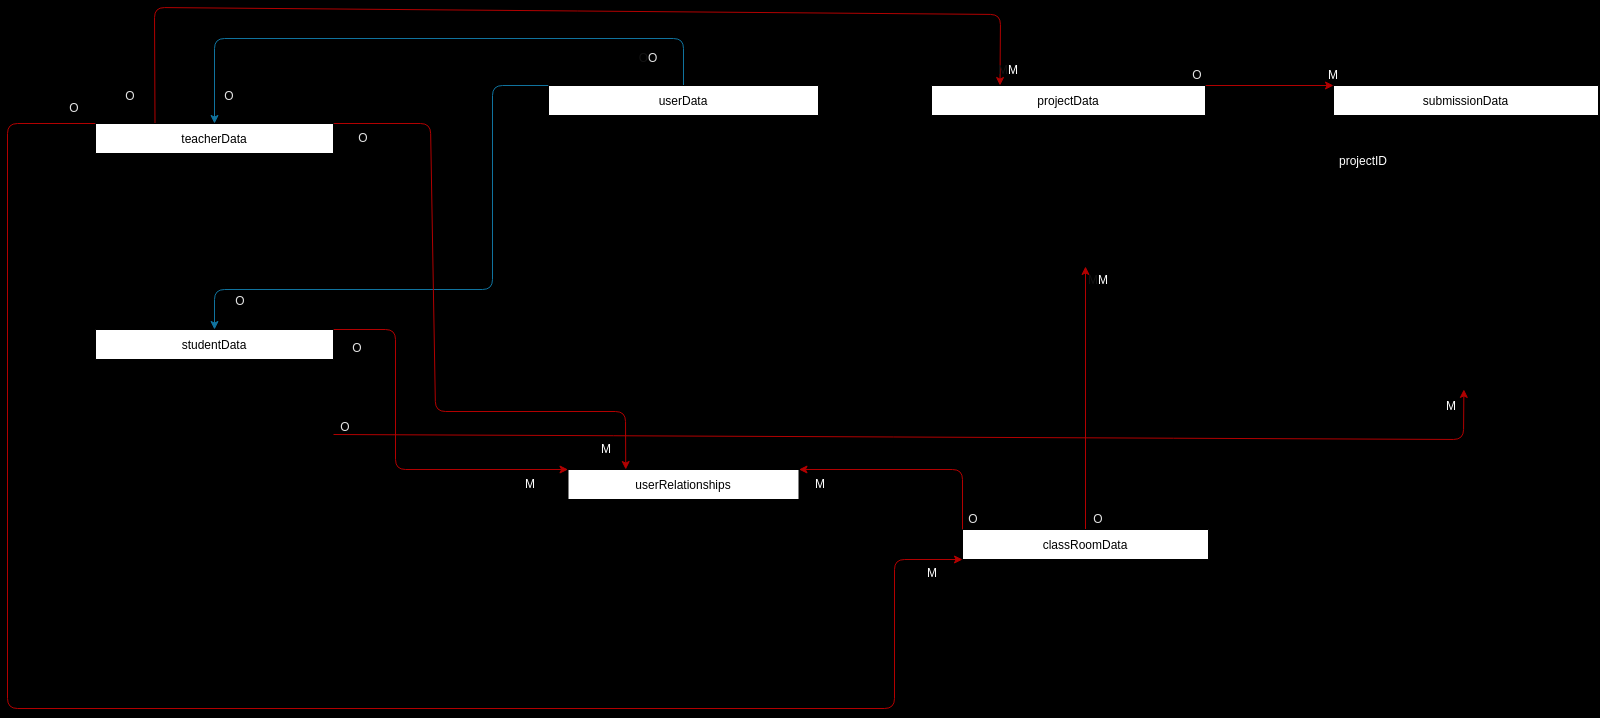

The diagram above was exported from draw.io. Its source (the exported page's mxGraphModel, read from the mxfile embedded in the PNG):
<mxGraphModel dx="2264" dy="1049" grid="0" gridSize="10" guides="1" tooltips="1" connect="1" arrows="1" fold="1" page="1" pageScale="1" pageWidth="2000" pageHeight="1000" background="#000000" math="0" shadow="0">
  <root>
    <mxCell id="0" />
    <mxCell id="1" parent="0" />
    <mxCell id="86" style="edgeStyle=none;html=1;exitX=0.5;exitY=0;exitDx=0;exitDy=0;entryX=0.5;entryY=0;entryDx=0;entryDy=0;fillColor=#b1ddf0;strokeColor=#10739e;" parent="1" source="2" target="36" edge="1">
      <mxGeometry relative="1" as="geometry">
        <Array as="points">
          <mxPoint x="955" y="121" />
          <mxPoint x="486" y="121" />
        </Array>
      </mxGeometry>
    </mxCell>
    <mxCell id="89" style="edgeStyle=none;html=1;exitX=0;exitY=0;exitDx=0;exitDy=0;entryX=0.5;entryY=0;entryDx=0;entryDy=0;fontColor=#121212;fillColor=#b1ddf0;strokeColor=#10739e;" parent="1" source="2" target="41" edge="1">
      <mxGeometry relative="1" as="geometry">
        <Array as="points">
          <mxPoint x="764" y="168" />
          <mxPoint x="764" y="372" />
          <mxPoint x="486" y="372" />
        </Array>
      </mxGeometry>
    </mxCell>
    <mxCell id="2" value="userData" style="swimlane;fontStyle=0;childLayout=stackLayout;horizontal=1;startSize=30;horizontalStack=0;resizeParent=1;resizeParentMax=0;resizeLast=0;collapsible=1;marginBottom=0;fontFamily=Helvetica;" parent="1" vertex="1">
      <mxGeometry x="820" y="168" width="270" height="330" as="geometry" />
    </mxCell>
    <mxCell id="3" value="userID    " style="text;strokeColor=none;fillColor=none;align=left;verticalAlign=middle;spacingLeft=4;spacingRight=4;overflow=hidden;points=[[0,0.5],[1,0.5]];portConstraint=eastwest;rotatable=0;" parent="2" vertex="1">
      <mxGeometry y="30" width="270" height="30" as="geometry" />
    </mxCell>
    <mxCell id="4" value="userName" style="text;strokeColor=none;fillColor=none;align=left;verticalAlign=middle;spacingLeft=4;spacingRight=4;overflow=hidden;points=[[0,0.5],[1,0.5]];portConstraint=eastwest;rotatable=0;" parent="2" vertex="1">
      <mxGeometry y="60" width="270" height="30" as="geometry" />
    </mxCell>
    <mxCell id="10" value="hashedPassword" style="text;strokeColor=none;fillColor=none;align=left;verticalAlign=middle;spacingLeft=4;spacingRight=4;overflow=hidden;points=[[0,0.5],[1,0.5]];portConstraint=eastwest;rotatable=0;fontFamily=Helvetica;" parent="2" vertex="1">
      <mxGeometry y="90" width="270" height="30" as="geometry" />
    </mxCell>
    <mxCell id="11" value="profileImageURL" style="text;strokeColor=none;fillColor=none;align=left;verticalAlign=middle;spacingLeft=4;spacingRight=4;overflow=hidden;points=[[0,0.5],[1,0.5]];portConstraint=eastwest;rotatable=0;fontFamily=Helvetica;" parent="2" vertex="1">
      <mxGeometry y="120" width="270" height="30" as="geometry" />
    </mxCell>
    <mxCell id="100" value="profileImageURL" style="text;strokeColor=none;fillColor=none;align=left;verticalAlign=middle;spacingLeft=4;spacingRight=4;overflow=hidden;points=[[0,0.5],[1,0.5]];portConstraint=eastwest;rotatable=0;fontFamily=Helvetica;" parent="2" vertex="1">
      <mxGeometry y="150" width="270" height="30" as="geometry" />
    </mxCell>
    <mxCell id="5" value="dateTimeCreated" style="text;strokeColor=none;fillColor=none;align=left;verticalAlign=middle;spacingLeft=4;spacingRight=4;overflow=hidden;points=[[0,0.5],[1,0.5]];portConstraint=eastwest;rotatable=0;" parent="2" vertex="1">
      <mxGeometry y="180" width="270" height="30" as="geometry" />
    </mxCell>
    <mxCell id="6" value="isAdmin" style="text;strokeColor=none;fillColor=none;align=left;verticalAlign=middle;spacingLeft=4;spacingRight=4;overflow=hidden;points=[[0,0.5],[1,0.5]];portConstraint=eastwest;rotatable=0;fontFamily=Helvetica;" parent="2" vertex="1">
      <mxGeometry y="210" width="270" height="30" as="geometry" />
    </mxCell>
    <mxCell id="7" value="isTeacher" style="text;strokeColor=none;fillColor=none;align=left;verticalAlign=middle;spacingLeft=4;spacingRight=4;overflow=hidden;points=[[0,0.5],[1,0.5]];portConstraint=eastwest;rotatable=0;fontFamily=Helvetica;" parent="2" vertex="1">
      <mxGeometry y="240" width="270" height="30" as="geometry" />
    </mxCell>
    <mxCell id="8" value="isStudent" style="text;strokeColor=none;fillColor=none;align=left;verticalAlign=middle;spacingLeft=4;spacingRight=4;overflow=hidden;points=[[0,0.5],[1,0.5]];portConstraint=eastwest;rotatable=0;fontFamily=Helvetica;" parent="2" vertex="1">
      <mxGeometry y="270" width="270" height="30" as="geometry" />
    </mxCell>
    <mxCell id="9" value="isAccountDeleted" style="text;strokeColor=none;fillColor=none;align=left;verticalAlign=middle;spacingLeft=4;spacingRight=4;overflow=hidden;points=[[0,0.5],[1,0.5]];portConstraint=eastwest;rotatable=0;fontFamily=Helvetica;" parent="2" vertex="1">
      <mxGeometry y="300" width="270" height="30" as="geometry" />
    </mxCell>
    <mxCell id="12" value="submissionData" style="swimlane;fontStyle=0;childLayout=stackLayout;horizontal=1;startSize=30;horizontalStack=0;resizeParent=1;resizeParentMax=0;resizeLast=0;collapsible=1;marginBottom=0;fontFamily=Helvetica;" parent="1" vertex="1">
      <mxGeometry x="1605" y="168" width="265" height="300" as="geometry" />
    </mxCell>
    <mxCell id="13" value="submissionID" style="text;strokeColor=none;fillColor=none;align=left;verticalAlign=middle;spacingLeft=4;spacingRight=4;overflow=hidden;points=[[0,0.5],[1,0.5]];portConstraint=eastwest;rotatable=0;fontFamily=Helvetica;" parent="12" vertex="1">
      <mxGeometry y="30" width="265" height="30" as="geometry" />
    </mxCell>
    <mxCell id="106" value="projectID" style="text;strokeColor=none;fillColor=none;align=left;verticalAlign=middle;spacingLeft=4;spacingRight=4;overflow=hidden;points=[[0,0.5],[1,0.5]];portConstraint=eastwest;rotatable=0;fontColor=#FFFFFF;" parent="12" vertex="1">
      <mxGeometry y="60" width="265" height="30" as="geometry" />
    </mxCell>
    <mxCell id="14" value="studentID" style="text;strokeColor=none;fillColor=none;align=left;verticalAlign=middle;spacingLeft=4;spacingRight=4;overflow=hidden;points=[[0,0.5],[1,0.5]];portConstraint=eastwest;rotatable=0;fontFamily=Helvetica;" parent="12" vertex="1">
      <mxGeometry y="90" width="265" height="30" as="geometry" />
    </mxCell>
    <mxCell id="18" value="contentURI" style="text;strokeColor=none;fillColor=none;align=left;verticalAlign=middle;spacingLeft=4;spacingRight=4;overflow=hidden;points=[[0,0.5],[1,0.5]];portConstraint=eastwest;rotatable=0;fontFamily=Helvetica;" parent="12" vertex="1">
      <mxGeometry y="120" width="265" height="30" as="geometry" />
    </mxCell>
    <mxCell id="143" value="isSubmissionMarked" style="text;strokeColor=none;fillColor=none;align=left;verticalAlign=middle;spacingLeft=4;spacingRight=4;overflow=hidden;points=[[0,0.5],[1,0.5]];portConstraint=eastwest;rotatable=0;" vertex="1" parent="12">
      <mxGeometry y="150" width="265" height="30" as="geometry" />
    </mxCell>
    <mxCell id="141" value="assignedGrade" style="text;strokeColor=none;fillColor=none;align=left;verticalAlign=middle;spacingLeft=4;spacingRight=4;overflow=hidden;points=[[0,0.5],[1,0.5]];portConstraint=eastwest;rotatable=0;" vertex="1" parent="12">
      <mxGeometry y="180" width="265" height="30" as="geometry" />
    </mxCell>
    <mxCell id="105" value="isVisibileByAll" style="text;strokeColor=none;fillColor=none;align=left;verticalAlign=middle;spacingLeft=4;spacingRight=4;overflow=hidden;points=[[0,0.5],[1,0.5]];portConstraint=eastwest;rotatable=0;fontFamily=Helvetica;" parent="12" vertex="1">
      <mxGeometry y="210" width="265" height="30" as="geometry" />
    </mxCell>
    <mxCell id="17" value="isOnlyVisibleByClass" style="text;strokeColor=none;fillColor=none;align=left;verticalAlign=middle;spacingLeft=4;spacingRight=4;overflow=hidden;points=[[0,0.5],[1,0.5]];portConstraint=eastwest;rotatable=0;fontFamily=Helvetica;" parent="12" vertex="1">
      <mxGeometry y="240" width="265" height="30" as="geometry" />
    </mxCell>
    <mxCell id="22" value="isSubmissionDeleted" style="text;strokeColor=none;fillColor=none;align=left;verticalAlign=middle;spacingLeft=4;spacingRight=4;overflow=hidden;points=[[0,0.5],[1,0.5]];portConstraint=eastwest;rotatable=0;fontFamily=Helvetica;" parent="12" vertex="1">
      <mxGeometry y="270" width="265" height="30" as="geometry" />
    </mxCell>
    <mxCell id="30" value="userRelationships" style="swimlane;fontStyle=0;childLayout=stackLayout;horizontal=1;startSize=30;horizontalStack=0;resizeParent=1;resizeParentMax=0;resizeLast=0;collapsible=1;marginBottom=0;fontFamily=Helvetica;" parent="1" vertex="1">
      <mxGeometry x="839.5" y="552" width="231" height="180" as="geometry" />
    </mxCell>
    <mxCell id="31" value="relationshipID" style="text;strokeColor=none;fillColor=none;align=left;verticalAlign=middle;spacingLeft=4;spacingRight=4;overflow=hidden;points=[[0,0.5],[1,0.5]];portConstraint=eastwest;rotatable=0;fontFamily=Helvetica;" parent="30" vertex="1">
      <mxGeometry y="30" width="231" height="30" as="geometry" />
    </mxCell>
    <mxCell id="33" value="teacherID" style="text;strokeColor=none;fillColor=none;align=left;verticalAlign=middle;spacingLeft=4;spacingRight=4;overflow=hidden;points=[[0,0.5],[1,0.5]];portConstraint=eastwest;rotatable=0;fontFamily=Helvetica;" parent="30" vertex="1">
      <mxGeometry y="60" width="231" height="30" as="geometry" />
    </mxCell>
    <mxCell id="34" value="studentID" style="text;strokeColor=none;fillColor=none;align=left;verticalAlign=middle;spacingLeft=4;spacingRight=4;overflow=hidden;points=[[0,0.5],[1,0.5]];portConstraint=eastwest;rotatable=0;fontFamily=Helvetica;" parent="30" vertex="1">
      <mxGeometry y="90" width="231" height="30" as="geometry" />
    </mxCell>
    <mxCell id="70" value="classRoomID" style="text;strokeColor=none;fillColor=none;align=left;verticalAlign=middle;spacingLeft=4;spacingRight=4;overflow=hidden;points=[[0,0.5],[1,0.5]];portConstraint=eastwest;rotatable=0;" parent="30" vertex="1">
      <mxGeometry y="120" width="231" height="30" as="geometry" />
    </mxCell>
    <mxCell id="32" value="isrRequestAccepted" style="text;strokeColor=none;fillColor=none;align=left;verticalAlign=middle;spacingLeft=4;spacingRight=4;overflow=hidden;points=[[0,0.5],[1,0.5]];portConstraint=eastwest;rotatable=0;fontFamily=Helvetica;" parent="30" vertex="1">
      <mxGeometry y="150" width="231" height="30" as="geometry" />
    </mxCell>
    <mxCell id="93" style="edgeStyle=none;html=1;exitX=1;exitY=0;exitDx=0;exitDy=0;entryX=0.25;entryY=0;entryDx=0;entryDy=0;fontColor=#FFFFFF;fillColor=#e51400;strokeColor=#B20000;" parent="1" source="36" target="30" edge="1">
      <mxGeometry relative="1" as="geometry">
        <Array as="points">
          <mxPoint x="702" y="206" />
          <mxPoint x="707" y="494" />
          <mxPoint x="897" y="494" />
        </Array>
      </mxGeometry>
    </mxCell>
    <mxCell id="117" style="edgeStyle=none;html=1;exitX=0;exitY=0;exitDx=0;exitDy=0;entryX=0;entryY=0.25;entryDx=0;entryDy=0;fontColor=#FFFFFF;fillColor=#e51400;strokeColor=#B20000;" parent="1" source="36" target="78" edge="1">
      <mxGeometry relative="1" as="geometry">
        <Array as="points">
          <mxPoint x="279" y="206" />
          <mxPoint x="279" y="791" />
          <mxPoint x="1166" y="791" />
          <mxPoint x="1166" y="642" />
        </Array>
      </mxGeometry>
    </mxCell>
    <mxCell id="137" style="edgeStyle=none;html=1;exitX=0.25;exitY=0;exitDx=0;exitDy=0;entryX=0.25;entryY=0;entryDx=0;entryDy=0;fillColor=#e51400;strokeColor=#B20000;" edge="1" parent="1" source="36" target="121">
      <mxGeometry relative="1" as="geometry">
        <Array as="points">
          <mxPoint x="426" y="90" />
          <mxPoint x="1272" y="97" />
        </Array>
      </mxGeometry>
    </mxCell>
    <mxCell id="36" value="teacherData" style="swimlane;fontStyle=0;childLayout=stackLayout;horizontal=1;startSize=30;horizontalStack=0;resizeParent=1;resizeParentMax=0;resizeLast=0;collapsible=1;marginBottom=0;fontFamily=Helvetica;" parent="1" vertex="1">
      <mxGeometry x="367" y="206" width="238" height="150" as="geometry" />
    </mxCell>
    <mxCell id="37" value="teacherID" style="text;strokeColor=none;fillColor=none;align=left;verticalAlign=middle;spacingLeft=4;spacingRight=4;overflow=hidden;points=[[0,0.5],[1,0.5]];portConstraint=eastwest;rotatable=0;fontFamily=Helvetica;" parent="36" vertex="1">
      <mxGeometry y="30" width="238" height="30" as="geometry" />
    </mxCell>
    <mxCell id="38" value="userID" style="text;strokeColor=none;fillColor=none;align=left;verticalAlign=middle;spacingLeft=4;spacingRight=4;overflow=hidden;points=[[0,0.5],[1,0.5]];portConstraint=eastwest;rotatable=0;fontFamily=Helvetica;" parent="36" vertex="1">
      <mxGeometry y="60" width="238" height="30" as="geometry" />
    </mxCell>
    <mxCell id="39" value=".........." style="text;strokeColor=none;fillColor=none;align=left;verticalAlign=middle;spacingLeft=4;spacingRight=4;overflow=hidden;points=[[0,0.5],[1,0.5]];portConstraint=eastwest;rotatable=0;fontFamily=Helvetica;" parent="36" vertex="1">
      <mxGeometry y="90" width="238" height="30" as="geometry" />
    </mxCell>
    <mxCell id="40" value="otherData" style="text;strokeColor=none;fillColor=none;align=left;verticalAlign=middle;spacingLeft=4;spacingRight=4;overflow=hidden;points=[[0,0.5],[1,0.5]];portConstraint=eastwest;rotatable=0;fontFamily=Helvetica;" parent="36" vertex="1">
      <mxGeometry y="120" width="238" height="30" as="geometry" />
    </mxCell>
    <mxCell id="90" style="edgeStyle=none;html=1;exitX=1;exitY=0;exitDx=0;exitDy=0;entryX=0;entryY=0;entryDx=0;entryDy=0;fontColor=#121212;fillColor=#e51400;strokeColor=#B20000;" parent="1" source="41" target="30" edge="1">
      <mxGeometry relative="1" as="geometry">
        <Array as="points">
          <mxPoint x="667" y="412" />
          <mxPoint x="667" y="552" />
        </Array>
      </mxGeometry>
    </mxCell>
    <mxCell id="41" value="studentData" style="swimlane;fontStyle=0;childLayout=stackLayout;horizontal=1;startSize=30;horizontalStack=0;resizeParent=1;resizeParentMax=0;resizeLast=0;collapsible=1;marginBottom=0;fontFamily=Helvetica;" parent="1" vertex="1">
      <mxGeometry x="367" y="412" width="238" height="150" as="geometry" />
    </mxCell>
    <mxCell id="42" value="studentID" style="text;strokeColor=none;fillColor=none;align=left;verticalAlign=middle;spacingLeft=4;spacingRight=4;overflow=hidden;points=[[0,0.5],[1,0.5]];portConstraint=eastwest;rotatable=0;fontFamily=Helvetica;" parent="41" vertex="1">
      <mxGeometry y="30" width="238" height="30" as="geometry" />
    </mxCell>
    <mxCell id="43" value="userID" style="text;strokeColor=none;fillColor=none;align=left;verticalAlign=middle;spacingLeft=4;spacingRight=4;overflow=hidden;points=[[0,0.5],[1,0.5]];portConstraint=eastwest;rotatable=0;fontFamily=Helvetica;" parent="41" vertex="1">
      <mxGeometry y="60" width="238" height="30" as="geometry" />
    </mxCell>
    <mxCell id="44" value=".........." style="text;strokeColor=none;fillColor=none;align=left;verticalAlign=middle;spacingLeft=4;spacingRight=4;overflow=hidden;points=[[0,0.5],[1,0.5]];portConstraint=eastwest;rotatable=0;fontFamily=Helvetica;" parent="41" vertex="1">
      <mxGeometry y="90" width="238" height="30" as="geometry" />
    </mxCell>
    <mxCell id="45" value="otherData" style="text;strokeColor=none;fillColor=none;align=left;verticalAlign=middle;spacingLeft=4;spacingRight=4;overflow=hidden;points=[[0,0.5],[1,0.5]];portConstraint=eastwest;rotatable=0;fontFamily=Helvetica;" parent="41" vertex="1">
      <mxGeometry y="120" width="238" height="30" as="geometry" />
    </mxCell>
    <mxCell id="109" style="edgeStyle=none;html=1;exitX=0;exitY=0;exitDx=0;exitDy=0;entryX=1;entryY=0;entryDx=0;entryDy=0;fontColor=#FFFFFF;fillColor=#e51400;strokeColor=#B20000;" parent="1" source="78" target="30" edge="1">
      <mxGeometry relative="1" as="geometry">
        <Array as="points">
          <mxPoint x="1234" y="552" />
        </Array>
      </mxGeometry>
    </mxCell>
    <mxCell id="128" style="edgeStyle=none;html=1;exitX=0.5;exitY=0;exitDx=0;exitDy=0;fillColor=#e51400;strokeColor=#B20000;" edge="1" parent="1" source="78">
      <mxGeometry relative="1" as="geometry">
        <mxPoint x="1357" y="349" as="targetPoint" />
      </mxGeometry>
    </mxCell>
    <mxCell id="78" value="classRoomData" style="swimlane;fontStyle=0;childLayout=stackLayout;horizontal=1;startSize=30;horizontalStack=0;resizeParent=1;resizeParentMax=0;resizeLast=0;collapsible=1;marginBottom=0;" parent="1" vertex="1">
      <mxGeometry x="1234" y="612" width="246" height="120" as="geometry" />
    </mxCell>
    <mxCell id="79" value="classRoomID" style="text;strokeColor=none;fillColor=none;align=left;verticalAlign=middle;spacingLeft=4;spacingRight=4;overflow=hidden;points=[[0,0.5],[1,0.5]];portConstraint=eastwest;rotatable=0;" parent="78" vertex="1">
      <mxGeometry y="30" width="246" height="30" as="geometry" />
    </mxCell>
    <mxCell id="80" value="teacherID" style="text;strokeColor=none;fillColor=none;align=left;verticalAlign=middle;spacingLeft=4;spacingRight=4;overflow=hidden;points=[[0,0.5],[1,0.5]];portConstraint=eastwest;rotatable=0;" parent="78" vertex="1">
      <mxGeometry y="60" width="246" height="30" as="geometry" />
    </mxCell>
    <mxCell id="81" value="numStudents" style="text;strokeColor=none;fillColor=none;align=left;verticalAlign=middle;spacingLeft=4;spacingRight=4;overflow=hidden;points=[[0,0.5],[1,0.5]];portConstraint=eastwest;rotatable=0;" parent="78" vertex="1">
      <mxGeometry y="90" width="246" height="30" as="geometry" />
    </mxCell>
    <mxCell id="91" value="&lt;font color=&quot;#e3e3e3&quot;&gt;O&lt;/font&gt;" style="text;html=1;strokeColor=none;fillColor=none;align=center;verticalAlign=middle;whiteSpace=wrap;rounded=0;fontColor=#121212;" parent="1" vertex="1">
      <mxGeometry x="599" y="416" width="60" height="30" as="geometry" />
    </mxCell>
    <mxCell id="92" value="&lt;font color=&quot;#ffffff&quot;&gt;M&lt;/font&gt;" style="text;html=1;strokeColor=none;fillColor=none;align=center;verticalAlign=middle;whiteSpace=wrap;rounded=0;fontColor=#121212;" parent="1" vertex="1">
      <mxGeometry x="772" y="552" width="60" height="30" as="geometry" />
    </mxCell>
    <mxCell id="94" value="&lt;font color=&quot;#e3e3e3&quot;&gt;O&lt;/font&gt;" style="text;html=1;strokeColor=none;fillColor=none;align=center;verticalAlign=middle;whiteSpace=wrap;rounded=0;fontColor=#121212;" parent="1" vertex="1">
      <mxGeometry x="605" y="206" width="60" height="30" as="geometry" />
    </mxCell>
    <mxCell id="95" value="&lt;font color=&quot;#ffffff&quot;&gt;M&lt;/font&gt;" style="text;html=1;strokeColor=none;fillColor=none;align=center;verticalAlign=middle;whiteSpace=wrap;rounded=0;fontColor=#121212;" parent="1" vertex="1">
      <mxGeometry x="848" y="517" width="60" height="30" as="geometry" />
    </mxCell>
    <mxCell id="96" value="O&lt;font color=&quot;#e3e3e3&quot;&gt;O&lt;/font&gt;" style="text;html=1;strokeColor=none;fillColor=none;align=center;verticalAlign=middle;whiteSpace=wrap;rounded=0;fontColor=#121212;" parent="1" vertex="1">
      <mxGeometry x="890" y="126" width="60" height="30" as="geometry" />
    </mxCell>
    <mxCell id="97" value="&lt;font color=&quot;#e3e3e3&quot;&gt;O&lt;/font&gt;" style="text;html=1;strokeColor=none;fillColor=none;align=center;verticalAlign=middle;whiteSpace=wrap;rounded=0;fontColor=#121212;" parent="1" vertex="1">
      <mxGeometry x="482" y="369" width="60" height="30" as="geometry" />
    </mxCell>
    <mxCell id="98" value="&lt;font color=&quot;#e3e3e3&quot;&gt;O&lt;/font&gt;" style="text;html=1;strokeColor=none;fillColor=none;align=center;verticalAlign=middle;whiteSpace=wrap;rounded=0;fontColor=#121212;" parent="1" vertex="1">
      <mxGeometry x="471" y="164" width="60" height="30" as="geometry" />
    </mxCell>
    <mxCell id="110" value="&lt;font color=&quot;#e3e3e3&quot;&gt;O&lt;/font&gt;" style="text;html=1;strokeColor=none;fillColor=none;align=center;verticalAlign=middle;whiteSpace=wrap;rounded=0;fontColor=#121212;" parent="1" vertex="1">
      <mxGeometry x="1215" y="587" width="60" height="30" as="geometry" />
    </mxCell>
    <mxCell id="111" value="&lt;font color=&quot;#ffffff&quot;&gt;M&lt;/font&gt;" style="text;html=1;strokeColor=none;fillColor=none;align=center;verticalAlign=middle;whiteSpace=wrap;rounded=0;fontColor=#121212;" parent="1" vertex="1">
      <mxGeometry x="1062" y="552" width="60" height="30" as="geometry" />
    </mxCell>
    <mxCell id="119" value="&lt;font color=&quot;#e3e3e3&quot;&gt;O&lt;/font&gt;" style="text;html=1;strokeColor=none;fillColor=none;align=center;verticalAlign=middle;whiteSpace=wrap;rounded=0;fontColor=#121212;" parent="1" vertex="1">
      <mxGeometry x="316" y="176" width="60" height="30" as="geometry" />
    </mxCell>
    <mxCell id="120" value="&lt;font color=&quot;#ffffff&quot;&gt;M&lt;/font&gt;" style="text;html=1;strokeColor=none;fillColor=none;align=center;verticalAlign=middle;whiteSpace=wrap;rounded=0;fontColor=#121212;" parent="1" vertex="1">
      <mxGeometry x="1174" y="641" width="60" height="30" as="geometry" />
    </mxCell>
    <mxCell id="134" style="edgeStyle=none;html=1;exitX=1;exitY=0;exitDx=0;exitDy=0;entryX=0;entryY=0;entryDx=0;entryDy=0;fillColor=#e51400;strokeColor=#B20000;" edge="1" parent="1" source="121" target="12">
      <mxGeometry relative="1" as="geometry" />
    </mxCell>
    <mxCell id="121" value="projectData" style="swimlane;fontStyle=0;childLayout=stackLayout;horizontal=1;startSize=30;horizontalStack=0;resizeParent=1;resizeParentMax=0;resizeLast=0;collapsible=1;marginBottom=0;" vertex="1" parent="1">
      <mxGeometry x="1203" y="168" width="274" height="180" as="geometry" />
    </mxCell>
    <mxCell id="122" value="projectID" style="text;strokeColor=none;fillColor=none;align=left;verticalAlign=middle;spacingLeft=4;spacingRight=4;overflow=hidden;points=[[0,0.5],[1,0.5]];portConstraint=eastwest;rotatable=0;" vertex="1" parent="121">
      <mxGeometry y="30" width="274" height="30" as="geometry" />
    </mxCell>
    <mxCell id="123" value="teacherID" style="text;strokeColor=none;fillColor=none;align=left;verticalAlign=middle;spacingLeft=4;spacingRight=4;overflow=hidden;points=[[0,0.5],[1,0.5]];portConstraint=eastwest;rotatable=0;" vertex="1" parent="121">
      <mxGeometry y="60" width="274" height="30" as="geometry" />
    </mxCell>
    <mxCell id="124" value="classRoomID" style="text;strokeColor=none;fillColor=none;align=left;verticalAlign=middle;spacingLeft=4;spacingRight=4;overflow=hidden;points=[[0,0.5],[1,0.5]];portConstraint=eastwest;rotatable=0;" vertex="1" parent="121">
      <mxGeometry y="90" width="274" height="30" as="geometry" />
    </mxCell>
    <mxCell id="125" value="dateTimeCreated" style="text;strokeColor=none;fillColor=none;align=left;verticalAlign=middle;spacingLeft=4;spacingRight=4;overflow=hidden;points=[[0,0.5],[1,0.5]];portConstraint=eastwest;rotatable=0;" vertex="1" parent="121">
      <mxGeometry y="120" width="274" height="30" as="geometry" />
    </mxCell>
    <mxCell id="126" value="isProjectOpen" style="text;strokeColor=none;fillColor=none;align=left;verticalAlign=middle;spacingLeft=4;spacingRight=4;overflow=hidden;points=[[0,0.5],[1,0.5]];portConstraint=eastwest;rotatable=0;" vertex="1" parent="121">
      <mxGeometry y="150" width="274" height="30" as="geometry" />
    </mxCell>
    <mxCell id="129" value="&lt;font color=&quot;#e3e3e3&quot;&gt;O&lt;/font&gt;" style="text;html=1;strokeColor=none;fillColor=none;align=center;verticalAlign=middle;whiteSpace=wrap;rounded=0;fontColor=#121212;" vertex="1" parent="1">
      <mxGeometry x="1340" y="587" width="60" height="30" as="geometry" />
    </mxCell>
    <mxCell id="130" value="M&lt;font color=&quot;#ffffff&quot;&gt;M&lt;/font&gt;" style="text;html=1;strokeColor=none;fillColor=none;align=center;verticalAlign=middle;whiteSpace=wrap;rounded=0;fontColor=#121212;" vertex="1" parent="1">
      <mxGeometry x="1340" y="348" width="60" height="30" as="geometry" />
    </mxCell>
    <mxCell id="135" value="&lt;font color=&quot;#e3e3e3&quot;&gt;O&lt;/font&gt;" style="text;html=1;strokeColor=none;fillColor=none;align=center;verticalAlign=middle;whiteSpace=wrap;rounded=0;fontColor=#121212;" vertex="1" parent="1">
      <mxGeometry x="1439" y="143" width="60" height="30" as="geometry" />
    </mxCell>
    <mxCell id="136" value="&lt;font color=&quot;#ffffff&quot;&gt;M&lt;/font&gt;" style="text;html=1;strokeColor=none;fillColor=none;align=center;verticalAlign=middle;whiteSpace=wrap;rounded=0;fontColor=#121212;" vertex="1" parent="1">
      <mxGeometry x="1575" y="143" width="60" height="30" as="geometry" />
    </mxCell>
    <mxCell id="138" value="&lt;font color=&quot;#e3e3e3&quot;&gt;O&lt;/font&gt;" style="text;html=1;strokeColor=none;fillColor=none;align=center;verticalAlign=middle;whiteSpace=wrap;rounded=0;fontColor=#121212;" vertex="1" parent="1">
      <mxGeometry x="372" y="164" width="60" height="30" as="geometry" />
    </mxCell>
    <mxCell id="140" value="M&lt;font color=&quot;#ffffff&quot;&gt;M&lt;/font&gt;" style="text;html=1;strokeColor=none;fillColor=none;align=center;verticalAlign=middle;whiteSpace=wrap;rounded=0;fontColor=#121212;" vertex="1" parent="1">
      <mxGeometry x="1250" y="138" width="60" height="30" as="geometry" />
    </mxCell>
    <mxCell id="146" style="edgeStyle=none;html=1;exitX=1;exitY=0.5;exitDx=0;exitDy=0;entryX=0.492;entryY=1.131;entryDx=0;entryDy=0;entryPerimeter=0;fillColor=#e51400;strokeColor=#B20000;" edge="1" parent="1" source="44" target="22">
      <mxGeometry relative="1" as="geometry">
        <Array as="points">
          <mxPoint x="1735" y="522" />
        </Array>
      </mxGeometry>
    </mxCell>
    <mxCell id="147" value="&lt;font color=&quot;#e3e3e3&quot;&gt;O&lt;/font&gt;" style="text;html=1;strokeColor=none;fillColor=none;align=center;verticalAlign=middle;whiteSpace=wrap;rounded=0;fontColor=#121212;" vertex="1" parent="1">
      <mxGeometry x="587" y="495" width="60" height="30" as="geometry" />
    </mxCell>
    <mxCell id="148" value="&lt;font color=&quot;#ffffff&quot;&gt;M&lt;/font&gt;" style="text;html=1;strokeColor=none;fillColor=none;align=center;verticalAlign=middle;whiteSpace=wrap;rounded=0;fontColor=#121212;" vertex="1" parent="1">
      <mxGeometry x="1693" y="474" width="60" height="30" as="geometry" />
    </mxCell>
  </root>
</mxGraphModel>